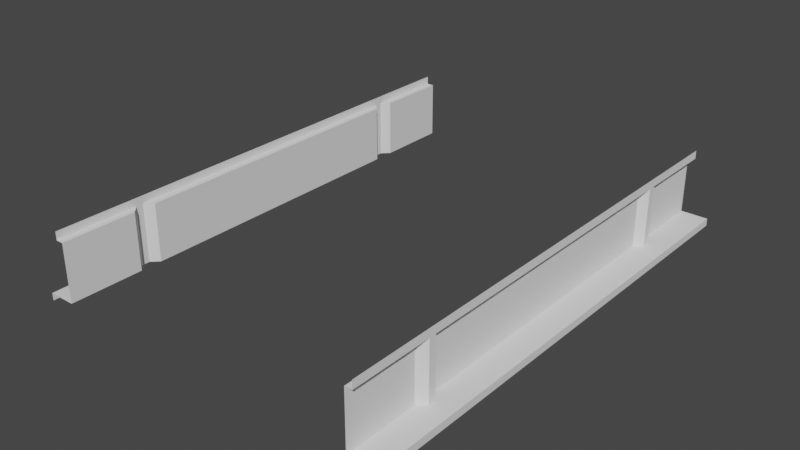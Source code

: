# Source: I_Segment_-_Bottom.blend  (saved by Blender 2.82.7; exported with 4.5.12 LTS)
import bpy
from mathutils import Matrix  # noqa: F401  (used for matrix-valued properties, if any)

bpy.ops.wm.read_factory_settings(use_empty=True)
scene = bpy.context.scene
scene.name = 'Scene'

# ---- world
world_world = bpy.data.worlds.new('World'); scene.world = world_world
world_world.use_nodes = True; world_world.node_tree.nodes.clear()
_N = world_world.node_tree.nodes; _L = world_world.node_tree.links
n0 = _N.new('ShaderNodeOutputWorld'); n0.name = 'World Output'; n0.location = (300, 300)
n1 = _N.new('ShaderNodeBackground'); n1.name = 'Background'; n1.location = (10, 300)
n1.inputs[0].default_value = (0.05088, 0.05088, 0.05088, 1.0)
_L.new(n1.outputs[0], n0.inputs[0])
n0.is_active_output = True
world_world.color = (0.05088, 0.05088, 0.05088)
world_world.use_sun_shadow = False
world_world.sun_shadow_jitter_overblur = 0.0

# ---- meshes
me_plane = bpy.data.meshes.new('Plane')
me_plane.from_pydata([(-2.5, 2.5, 0.0), (-2.5, -2.5, 0.0), (2.5, -2.5, 0.1), (-2.5, -2.5, 0.0), (-2.5, 2.5, 0.1), (-2.5, -2.5, 0.1), (-2.225, 2.225, 0.1), (-2.5, -2.5, 0.1), (-2.225, 2.125, 0.8875), (2.5, -2.5, 0.0), (-2.225, 2.225, 0.8875), (-2.225, 2.225, 1.0), (-2.225, -2.225, 1.0), (-2.225, -2.225, 0.8875), (-2.225, 2.125, 0.1), (-2.225, 2.225, 0.8875), (-2.125, 2.025, 0.1), (-2.125, 2.025, 0.8875), (-2.125, -2.025, 0.1), (-2.125, -2.025, 0.8875), (-2.225, -2.125, 0.8875), (-2.225, -2.125, 0.1), (-2.225, -2.225, 0.1), (-2.225, -2.225, 0.1), (-2.225, -2.225, 1.0), (2.225, -2.225, 1.0), (2.225, -2.225, 0.8875), (-2.225, -2.225, 0.8875), (2.225, -2.225, 0.1), (2.5, -2.5, 0.0), (2.5, 2.5, 0.0), (-2.5, 2.5, 0.1), (2.5, 2.5, 0.0), (2.5, -2.5, 0.1), (2.5, 2.5, 0.1), (2.225, -2.225, 0.1), (2.5, 2.5, 0.1), (2.225, -2.125, 0.8875), (-2.5, 2.5, 0.0), (2.225, -2.225, 1.0), (2.225, 2.225, 1.0), (2.225, 2.225, 0.8875), (2.225, -2.125, 0.1), (2.225, -2.225, 0.8875), (2.125, -2.025, 0.1), (2.125, -2.025, 0.8875), (2.125, 2.025, 0.1), (2.125, 2.025, 0.8875), (2.225, 2.125, 0.8875), (2.225, 2.125, 0.1), (2.225, 2.225, 0.1), (2.225, 2.225, 0.1), (2.225, 2.225, 1.0), (-2.225, 2.225, 1.0), (-2.225, 2.225, 0.8875), (2.225, 2.225, 0.8875), (-2.225, 2.225, 0.1), (-1.192e-06, 7.451e-07, 0.0), (-2.5, 3.333, 0.1), (2.5, 3.333, 0.0), (2.5, 3.333, 0.1), (-2.5, 3.333, 0.0), (2.5, -3.333, 0.1), (-2.5, -3.333, 0.0), (-2.5, -3.333, 0.1), (2.5, -3.333, 0.0), (2.225, -2.225, 0.8875), (2.225, -2.225, 0.1), (-2.125, 3.333, 0.1), (-2.125, 3.333, 0.8875), (2.125, 3.333, 0.8875), (2.125, 3.333, 0.1), (-2.125, -3.333, 0.1), (-2.125, 3.333, 0.1), (2.125, -3.333, 0.1), (2.125, 3.333, 0.1), (2.125, -2.325, 0.8875), (2.125, -2.325, 0.1), (-2.125, -2.325, 0.1), (-2.125, -2.325, 0.8875), (2.125, 2.325, 0.1), (2.125, 2.325, 0.8875), (-2.125, 2.325, 0.8875), (-2.125, 2.325, 0.1), (2.125, -3.333, 0.8875), (2.125, -3.333, 0.1), (-2.125, -3.333, 0.1), (-2.125, -3.333, 0.8875), (2.225, 3.333, 0.8875), (2.225, -3.333, 0.8875), (-2.225, 3.333, 0.8875), (-2.225, -3.333, 0.8875), (-2.225, -3.333, 1.0), (2.225, -3.333, 1.0), (2.225, -3.333, 0.8875), (-2.225, -3.333, 0.8875), (2.225, 3.333, 1.0), (-2.225, 3.333, 1.0), (-2.225, 3.333, 0.8875), (2.225, 3.333, 0.8875)], [(8, 10), (10, 11), (15, 10), (28, 2), (57, 32), (3, 57)], [(19, 18, 21, 20), (19, 17, 16, 18), (0, 1, 5, 4), (15, 13, 12, 11), (22, 13, 20, 21), (8, 17, 19, 20), (14, 8, 15, 6), (14, 16, 17, 8), (4, 5, 22, 21, 18, 16, 14, 6), (47, 46, 49, 48), (47, 45, 44, 46), (29, 30, 34, 33), (43, 41, 40, 39), (50, 41, 48, 49), (37, 45, 47, 48), (42, 37, 43, 35), (42, 44, 45, 37), (33, 34, 50, 49, 46, 44, 42, 35), (36, 32, 59, 60), (38, 31, 58, 61), (7, 3, 63, 64), (9, 2, 62, 65), (28, 26, 66, 67), (51, 36, 60, 75, 80), (23, 7, 64, 72, 78), (55, 51, 80, 81), (27, 23, 78, 79), (67, 66, 76, 77), (33, 67, 77, 74, 62), (56, 54, 82, 83), (56, 83, 73, 58, 31), (83, 82, 69, 68), (81, 80, 71, 70), (79, 78, 86, 87), (77, 76, 84, 85), (89, 84, 76, 66), (88, 55, 81, 70), (90, 69, 82, 54), (91, 27, 79, 87), (25, 26, 94, 93), (27, 24, 92, 95), (53, 54, 98, 97), (55, 52, 96, 99)])
_uv = me_plane.uv_layers.new(name='UVMap')
_uv.uv.foreach_set('vector', [0.0, 0.0, 0.0, 0.0, 0.0, 0.0, 0.0, 0.0, 0.0, 0.0, 0.0, 0.0, 0.0, 0.0, 0.0, 0.0, 1.0, 0.0, 0.0, 0.0, 0.0, 0.0, 1.0, 0.0, 0.0, 0.0, 0.0, 0.0, 0.0, 0.0, 0.0, 0.0, 0.0, 0.0, 0.0, 0.0, 0.0, 0.0, 0.0, 0.0, 0.0, 0.0, 0.0, 0.0, 0.0, 0.0, 0.0, 0.0, 0.0, 0.0, 0.0, 0.0, 0.0, 0.0, 0.0, 0.0, 0.0, 0.0, 0.0, 0.0, 0.0, 0.0, 0.0, 0.0, 1.0, 0.0, 0.0, 0.0, 0.0, 0.0, 0.0, 0.0, 0.0, 0.0, 0.0, 0.0, 0.0, 0.0, 0.0, 0.0, 0.0, 0.0, 0.0, 0.0, 0.0, 0.0, 0.0, 0.0, 0.0, 0.0, 0.0, 0.0, 0.0, 0.0, 0.0, 0.0, 1.0, 0.0, 0.0, 0.0, 0.0, 0.0, 1.0, 0.0, 0.0, 0.0, 0.0, 0.0, 0.0, 0.0, 0.0, 0.0, 0.0, 0.0, 0.0, 0.0, 0.0, 0.0, 0.0, 0.0, 0.0, 0.0, 0.0, 0.0, 0.0, 0.0, 0.0, 0.0, 0.0, 0.0, 0.0, 0.0, 0.0, 0.0, 0.0, 0.0, 0.0, 0.0, 0.0, 0.0, 0.0, 0.0, 0.0, 0.0, 1.0, 0.0, 0.0, 0.0, 0.0, 0.0, 0.0, 0.0, 0.0, 0.0, 0.0, 0.0, 0.0, 0.0, 0.0, 0.0, 0.0, 0.0, 0.0, 0.0, 0.0, 0.0, 0.0, 0.0, 0.0, 0.0, 0.0, 0.0, 0.0, 0.0, 0.0, 0.0, 0.0, 0.0, 0.0, 0.0, 0.0, 0.0, 0.0, 0.0, 0.0, 0.0, 0.0, 0.0, 0.0, 0.0, 0.0, 0.0, 0.0, 0.0, 0.0, 0.0, 0.0, 0.0, 0.0, 0.0, 0.0, 0.0, 0.0, 0.0, 0.0, 0.0, 0.0, 0.0, 0.0, 0.0, 0.0, 0.0, 0.0, 0.0, 0.0, 0.0, 0.0, 0.0, 0.0, 0.0, 0.0, 0.0, 0.0, 0.0, 0.0, 0.0, 0.0, 0.0, 0.0, 0.0, 0.0, 0.0, 0.0, 0.0, 0.0, 0.0, 0.0, 0.0, 0.0, 0.0, 0.0, 0.0, 0.0, 0.0, 0.0, 0.0, 0.0, 0.0, 0.0, 0.0, 0.0, 0.0, 0.0, 0.0, 0.0, 0.0, 0.0, 0.0, 0.0, 0.0, 0.0, 0.0, 0.0, 0.0, 0.0, 0.0, 0.0, 0.0, 0.0, 0.0, 0.0, 0.0, 0.0, 0.0, 0.0, 0.0, 0.0, 0.0, 0.0, 0.0, 0.0, 0.0, 0.0, 0.0, 0.0, 0.0, 0.0, 0.0, 0.0, 0.0, 0.0, 0.0, 0.0, 0.0, 0.0, 0.0, 0.0, 0.0, 0.0, 0.0, 0.0, 0.0, 0.0, 0.0, 0.0, 0.0, 0.0, 0.0, 0.0, 0.0, 0.0, 0.0, 0.0, 0.0, 0.0, 0.0, 0.0, 0.0, 0.0, 0.0, 0.0, 0.0, 0.0, 0.0, 0.0, 0.0, 0.0, 0.0, 0.0, 0.0, 0.0, 0.0, 0.0, 0.0, 0.0, 0.0, 0.0, 0.0, 0.0, 0.0, 0.0, 0.0, 0.0, 0.0, 0.0, 0.0, 0.0, 0.0, 0.0, 0.0, 0.0, 0.0, 0.0, 0.0, 0.0, 0.0, 0.0, 0.0, 0.0, 0.0, 0.0, 0.0, 0.0, 0.0, 0.0, 0.0, 0.0, 0.0])
me_plane.use_remesh_fix_poles = True
me_plane.use_remesh_preserve_attributes = False
me_plane.use_mirror_vertex_groups = False
me_plane.update()

# ---- objects
ob_plane = bpy.data.objects.new('Plane', me_plane)

# ---- transforms, parenting, visibility, modifiers, constraints
ob_plane.location = (0.0, 0.0, 0.0)
ob_plane.lineart.crease_threshold = 0.0

# ---- collection membership
scene.collection.objects.link(ob_plane)

# ---- scene / render settings (as saved in the file)
scene.frame_start = 1; scene.frame_end = 250; scene.frame_set(0)
scene.render.engine = 'BLENDER_EEVEE_NEXT'
scene.cycles.use_denoising = False
scene.cycles.samples = 128
scene.cycles.sampling_pattern = 'TABULATED_SOBOL'
scene.cycles.use_adaptive_sampling = False
scene.cycles.use_light_tree = False
scene.view_settings.view_transform = 'Filmic'
bpy.context.view_layer.update()

# ---- added for rendering (the .blend has no active camera and no usable light): camera, sun
cam_auto = bpy.data.cameras.new('AutoCamera')
cam_auto.lens = 50.0
cam_auto.sensor_width = 36.0
cam_auto.clip_end = 1000.0
ob_auto_camera = bpy.data.objects.new('AutoCamera', cam_auto)
scene.collection.objects.link(ob_auto_camera)
ob_auto_camera.location = (7.76554, -9.31865, 6.71244)
ob_auto_camera.rotation_euler = (1.09748, -7.21219e-08, 0.694738)
scene.camera = ob_auto_camera
light_auto_sun = bpy.data.lights.new('AutoSun', 'SUN')
light_auto_sun.energy = 3.0
light_auto_sun.angle = 0.0523599
ob_auto_sun = bpy.data.objects.new('AutoSun', light_auto_sun)
scene.collection.objects.link(ob_auto_sun)
ob_auto_sun.rotation_euler = (0.872665, 0.174533, 0.523599)
bpy.context.view_layer.update()
